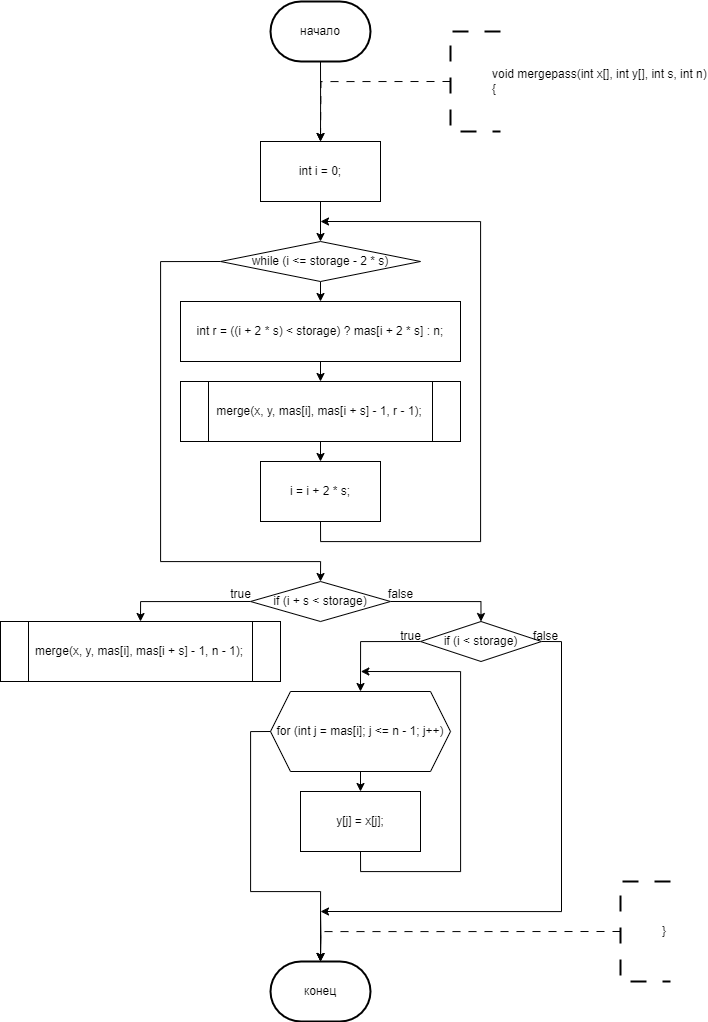

The diagram above was exported from draw.io. Its source (the exported page's mxGraphModel, read from the mxfile embedded in the PNG):
<mxGraphModel dx="2051" dy="1387" grid="1" gridSize="10" guides="1" tooltips="1" connect="1" arrows="1" fold="1" page="1" pageScale="1" pageWidth="827" pageHeight="1169" math="0" shadow="0">
  <root>
    <mxCell id="0" />
    <mxCell id="1" parent="0" />
    <mxCell id="NoTfI0mhbps9817KM9Cf-117" style="edgeStyle=orthogonalEdgeStyle;rounded=0;orthogonalLoop=1;jettySize=auto;html=1;exitX=0.5;exitY=1;exitDx=0;exitDy=0;exitPerimeter=0;entryX=0.5;entryY=0;entryDx=0;entryDy=0;" parent="1" source="NoTfI0mhbps9817KM9Cf-113" edge="1">
      <mxGeometry relative="1" as="geometry">
        <mxPoint x="280" y="160" as="targetPoint" />
      </mxGeometry>
    </mxCell>
    <mxCell id="NoTfI0mhbps9817KM9Cf-113" value="начало" style="strokeWidth=2;html=1;shape=mxgraph.flowchart.terminator;whiteSpace=wrap;" parent="1" vertex="1">
      <mxGeometry x="230" y="20" width="100" height="60" as="geometry" />
    </mxCell>
    <mxCell id="NoTfI0mhbps9817KM9Cf-123" style="edgeStyle=orthogonalEdgeStyle;rounded=0;orthogonalLoop=1;jettySize=auto;html=1;exitX=0;exitY=0.5;exitDx=0;exitDy=0;exitPerimeter=0;dashed=1;dashPattern=8 8;entryX=0.5;entryY=0;entryDx=0;entryDy=0;" parent="1" source="NoTfI0mhbps9817KM9Cf-122" edge="1">
      <mxGeometry relative="1" as="geometry">
        <mxPoint x="280" y="160" as="targetPoint" />
      </mxGeometry>
    </mxCell>
    <mxCell id="NoTfI0mhbps9817KM9Cf-122" value="&lt;blockquote style=&quot;margin: 0 0 0 40px; border: none; padding: 0px;&quot;&gt;&lt;div&gt;void mergepass(int x[], int y[], int s, int n)&lt;/div&gt;&lt;div&gt;{&lt;/div&gt;&lt;/blockquote&gt;" style="strokeWidth=2;html=1;shape=mxgraph.flowchart.annotation_1;align=left;pointerEvents=1;dashed=1;dashPattern=8 8;" parent="1" vertex="1">
      <mxGeometry x="410" y="50" width="50" height="100" as="geometry" />
    </mxCell>
    <mxCell id="NoTfI0mhbps9817KM9Cf-270" value="конец" style="strokeWidth=2;html=1;shape=mxgraph.flowchart.terminator;whiteSpace=wrap;" parent="1" vertex="1">
      <mxGeometry x="230" y="980" width="100" height="60" as="geometry" />
    </mxCell>
    <mxCell id="NoTfI0mhbps9817KM9Cf-271" style="edgeStyle=orthogonalEdgeStyle;rounded=0;orthogonalLoop=1;jettySize=auto;html=1;exitX=0.5;exitY=1;exitDx=0;exitDy=0;entryX=0.5;entryY=0;entryDx=0;entryDy=0;entryPerimeter=0;" parent="1" target="NoTfI0mhbps9817KM9Cf-270" edge="1">
      <mxGeometry relative="1" as="geometry">
        <mxPoint x="280" y="930" as="sourcePoint" />
      </mxGeometry>
    </mxCell>
    <mxCell id="NoTfI0mhbps9817KM9Cf-272" style="edgeStyle=orthogonalEdgeStyle;rounded=0;orthogonalLoop=1;jettySize=auto;html=1;exitX=0;exitY=0.5;exitDx=0;exitDy=0;exitPerimeter=0;dashed=1;dashPattern=8 8;entryX=0.5;entryY=0;entryDx=0;entryDy=0;" parent="1" source="NoTfI0mhbps9817KM9Cf-273" edge="1">
      <mxGeometry relative="1" as="geometry">
        <mxPoint x="280" y="980" as="targetPoint" />
        <Array as="points">
          <mxPoint x="410" y="950" />
          <mxPoint x="280" y="950" />
        </Array>
      </mxGeometry>
    </mxCell>
    <mxCell id="NoTfI0mhbps9817KM9Cf-273" value="&lt;blockquote style=&quot;margin: 0 0 0 40px; border: none; padding: 0px;&quot;&gt;&lt;div&gt;&lt;span style=&quot;background-color: initial;&quot;&gt;}&lt;/span&gt;&lt;br&gt;&lt;/div&gt;&lt;/blockquote&gt;" style="strokeWidth=2;html=1;shape=mxgraph.flowchart.annotation_1;align=left;pointerEvents=1;dashed=1;dashPattern=8 8;" parent="1" vertex="1">
      <mxGeometry x="580" y="900" width="50" height="100" as="geometry" />
    </mxCell>
    <mxCell id="-Kc3PhumVPWG2Q7VvMH2-134" style="edgeStyle=orthogonalEdgeStyle;rounded=0;orthogonalLoop=1;jettySize=auto;html=1;exitX=1;exitY=0.5;exitDx=0;exitDy=0;entryX=0.5;entryY=0;entryDx=0;entryDy=0;" parent="1" edge="1">
      <mxGeometry relative="1" as="geometry">
        <mxPoint x="350" y="560" as="sourcePoint" />
        <Array as="points">
          <mxPoint x="410" y="560" />
          <mxPoint x="410" y="220" />
          <mxPoint x="600" y="220" />
        </Array>
      </mxGeometry>
    </mxCell>
    <mxCell id="-Kc3PhumVPWG2Q7VvMH2-212" style="edgeStyle=orthogonalEdgeStyle;rounded=0;orthogonalLoop=1;jettySize=auto;html=1;exitX=0;exitY=0.5;exitDx=0;exitDy=0;entryX=0.5;entryY=0;entryDx=0;entryDy=0;" parent="1" edge="1">
      <mxGeometry relative="1" as="geometry">
        <mxPoint x="-380" y="100" as="sourcePoint" />
        <Array as="points">
          <mxPoint x="-400" y="100" />
          <mxPoint x="-400" y="340" />
          <mxPoint x="-290" y="340" />
        </Array>
      </mxGeometry>
    </mxCell>
    <mxCell id="-Kc3PhumVPWG2Q7VvMH2-217" style="edgeStyle=orthogonalEdgeStyle;rounded=0;orthogonalLoop=1;jettySize=auto;html=1;exitX=0;exitY=0.5;exitDx=0;exitDy=0;entryX=0.5;entryY=0;entryDx=0;entryDy=0;" parent="1" edge="1">
      <mxGeometry relative="1" as="geometry">
        <mxPoint x="-370" y="410" as="sourcePoint" />
        <Array as="points">
          <mxPoint x="-390" y="410" />
          <mxPoint x="-390" y="560" />
          <mxPoint x="-290" y="560" />
        </Array>
      </mxGeometry>
    </mxCell>
    <mxCell id="55B55G92THnq81suhS-z-103" style="edgeStyle=orthogonalEdgeStyle;rounded=0;orthogonalLoop=1;jettySize=auto;html=1;exitX=0.5;exitY=1;exitDx=0;exitDy=0;entryX=0.5;entryY=0;entryDx=0;entryDy=0;" edge="1" parent="1" source="55B55G92THnq81suhS-z-101" target="55B55G92THnq81suhS-z-102">
      <mxGeometry relative="1" as="geometry" />
    </mxCell>
    <mxCell id="55B55G92THnq81suhS-z-101" value="int i = 0;" style="rounded=0;whiteSpace=wrap;html=1;" vertex="1" parent="1">
      <mxGeometry x="220" y="160" width="120" height="60" as="geometry" />
    </mxCell>
    <mxCell id="55B55G92THnq81suhS-z-110" style="edgeStyle=orthogonalEdgeStyle;rounded=0;orthogonalLoop=1;jettySize=auto;html=1;exitX=0.5;exitY=1;exitDx=0;exitDy=0;entryX=0.5;entryY=0;entryDx=0;entryDy=0;" edge="1" parent="1" source="55B55G92THnq81suhS-z-102" target="55B55G92THnq81suhS-z-104">
      <mxGeometry relative="1" as="geometry" />
    </mxCell>
    <mxCell id="55B55G92THnq81suhS-z-113" style="edgeStyle=orthogonalEdgeStyle;rounded=0;orthogonalLoop=1;jettySize=auto;html=1;exitX=0;exitY=0.5;exitDx=0;exitDy=0;entryX=0.5;entryY=0;entryDx=0;entryDy=0;" edge="1" parent="1" source="55B55G92THnq81suhS-z-102" target="55B55G92THnq81suhS-z-112">
      <mxGeometry relative="1" as="geometry">
        <Array as="points">
          <mxPoint x="120" y="280" />
          <mxPoint x="120" y="580" />
          <mxPoint x="280" y="580" />
        </Array>
      </mxGeometry>
    </mxCell>
    <mxCell id="55B55G92THnq81suhS-z-102" value="while (i &lt;= storage - 2 * s)" style="rhombus;whiteSpace=wrap;html=1;" vertex="1" parent="1">
      <mxGeometry x="180" y="260" width="200" height="40" as="geometry" />
    </mxCell>
    <mxCell id="55B55G92THnq81suhS-z-107" style="edgeStyle=orthogonalEdgeStyle;rounded=0;orthogonalLoop=1;jettySize=auto;html=1;exitX=0.5;exitY=1;exitDx=0;exitDy=0;entryX=0.5;entryY=0;entryDx=0;entryDy=0;" edge="1" parent="1" source="55B55G92THnq81suhS-z-104" target="55B55G92THnq81suhS-z-106">
      <mxGeometry relative="1" as="geometry" />
    </mxCell>
    <mxCell id="55B55G92THnq81suhS-z-104" value="int r = ((i + 2 * s) &lt; storage) ? mas[i + 2 * s] : n;" style="rounded=0;whiteSpace=wrap;html=1;" vertex="1" parent="1">
      <mxGeometry x="140" y="320" width="280" height="60" as="geometry" />
    </mxCell>
    <mxCell id="55B55G92THnq81suhS-z-109" style="edgeStyle=orthogonalEdgeStyle;rounded=0;orthogonalLoop=1;jettySize=auto;html=1;exitX=0.5;exitY=1;exitDx=0;exitDy=0;entryX=0.5;entryY=0;entryDx=0;entryDy=0;" edge="1" parent="1" source="55B55G92THnq81suhS-z-106" target="55B55G92THnq81suhS-z-108">
      <mxGeometry relative="1" as="geometry" />
    </mxCell>
    <mxCell id="55B55G92THnq81suhS-z-106" value="merge(x, y, mas[i], mas[i + s] - 1, r - 1);" style="shape=process;whiteSpace=wrap;html=1;backgroundOutline=1;" vertex="1" parent="1">
      <mxGeometry x="140" y="400" width="280" height="60" as="geometry" />
    </mxCell>
    <mxCell id="55B55G92THnq81suhS-z-111" style="edgeStyle=orthogonalEdgeStyle;rounded=0;orthogonalLoop=1;jettySize=auto;html=1;exitX=0.5;exitY=1;exitDx=0;exitDy=0;" edge="1" parent="1" source="55B55G92THnq81suhS-z-108">
      <mxGeometry relative="1" as="geometry">
        <mxPoint x="280" y="240" as="targetPoint" />
        <Array as="points">
          <mxPoint x="280" y="560" />
          <mxPoint x="440" y="560" />
          <mxPoint x="440" y="240" />
        </Array>
      </mxGeometry>
    </mxCell>
    <mxCell id="55B55G92THnq81suhS-z-108" value="i = i + 2 * s;" style="rounded=0;whiteSpace=wrap;html=1;" vertex="1" parent="1">
      <mxGeometry x="220" y="480" width="120" height="60" as="geometry" />
    </mxCell>
    <mxCell id="55B55G92THnq81suhS-z-115" style="edgeStyle=orthogonalEdgeStyle;rounded=0;orthogonalLoop=1;jettySize=auto;html=1;exitX=0;exitY=0.5;exitDx=0;exitDy=0;entryX=0.5;entryY=0;entryDx=0;entryDy=0;" edge="1" parent="1" source="55B55G92THnq81suhS-z-112" target="55B55G92THnq81suhS-z-114">
      <mxGeometry relative="1" as="geometry" />
    </mxCell>
    <mxCell id="55B55G92THnq81suhS-z-117" style="edgeStyle=orthogonalEdgeStyle;rounded=0;orthogonalLoop=1;jettySize=auto;html=1;exitX=1;exitY=0.5;exitDx=0;exitDy=0;entryX=0.5;entryY=0;entryDx=0;entryDy=0;" edge="1" parent="1" source="55B55G92THnq81suhS-z-112" target="55B55G92THnq81suhS-z-116">
      <mxGeometry relative="1" as="geometry" />
    </mxCell>
    <mxCell id="55B55G92THnq81suhS-z-112" value="if (i + s &lt; storage)" style="rhombus;whiteSpace=wrap;html=1;" vertex="1" parent="1">
      <mxGeometry x="210" y="600" width="140" height="40" as="geometry" />
    </mxCell>
    <mxCell id="55B55G92THnq81suhS-z-114" value="merge(x, y, mas[i], mas[i + s] - 1, n - 1);" style="shape=process;whiteSpace=wrap;html=1;backgroundOutline=1;" vertex="1" parent="1">
      <mxGeometry x="-40" y="640" width="280" height="60" as="geometry" />
    </mxCell>
    <mxCell id="55B55G92THnq81suhS-z-121" style="edgeStyle=orthogonalEdgeStyle;rounded=0;orthogonalLoop=1;jettySize=auto;html=1;exitX=0;exitY=0.5;exitDx=0;exitDy=0;entryX=0.5;entryY=0;entryDx=0;entryDy=0;" edge="1" parent="1" source="55B55G92THnq81suhS-z-116" target="55B55G92THnq81suhS-z-120">
      <mxGeometry relative="1" as="geometry" />
    </mxCell>
    <mxCell id="55B55G92THnq81suhS-z-127" style="edgeStyle=orthogonalEdgeStyle;rounded=0;orthogonalLoop=1;jettySize=auto;html=1;exitX=1;exitY=0.5;exitDx=0;exitDy=0;" edge="1" parent="1" source="55B55G92THnq81suhS-z-116">
      <mxGeometry relative="1" as="geometry">
        <mxPoint x="280" y="930" as="targetPoint" />
        <Array as="points">
          <mxPoint x="521" y="660" />
          <mxPoint x="521" y="930" />
        </Array>
      </mxGeometry>
    </mxCell>
    <mxCell id="55B55G92THnq81suhS-z-116" value="if (i &lt; storage)" style="rhombus;whiteSpace=wrap;html=1;" vertex="1" parent="1">
      <mxGeometry x="380" y="640" width="121" height="40" as="geometry" />
    </mxCell>
    <mxCell id="55B55G92THnq81suhS-z-118" value="true" style="text;html=1;align=center;verticalAlign=middle;resizable=0;points=[];autosize=1;strokeColor=none;fillColor=none;" vertex="1" parent="1">
      <mxGeometry x="180" y="598" width="40" height="30" as="geometry" />
    </mxCell>
    <mxCell id="55B55G92THnq81suhS-z-119" value="false" style="text;html=1;align=center;verticalAlign=middle;resizable=0;points=[];autosize=1;strokeColor=none;fillColor=none;" vertex="1" parent="1">
      <mxGeometry x="335" y="598" width="50" height="30" as="geometry" />
    </mxCell>
    <mxCell id="55B55G92THnq81suhS-z-123" style="edgeStyle=orthogonalEdgeStyle;rounded=0;orthogonalLoop=1;jettySize=auto;html=1;exitX=0.5;exitY=1;exitDx=0;exitDy=0;entryX=0.5;entryY=0;entryDx=0;entryDy=0;" edge="1" parent="1" source="55B55G92THnq81suhS-z-120" target="55B55G92THnq81suhS-z-122">
      <mxGeometry relative="1" as="geometry" />
    </mxCell>
    <mxCell id="55B55G92THnq81suhS-z-120" value="for (int j = mas[i]; j &lt;= n - 1; j++)" style="shape=hexagon;perimeter=hexagonPerimeter2;whiteSpace=wrap;html=1;fixedSize=1;" vertex="1" parent="1">
      <mxGeometry x="230" y="710" width="180" height="80" as="geometry" />
    </mxCell>
    <mxCell id="55B55G92THnq81suhS-z-124" style="edgeStyle=orthogonalEdgeStyle;rounded=0;orthogonalLoop=1;jettySize=auto;html=1;exitX=0.5;exitY=1;exitDx=0;exitDy=0;" edge="1" parent="1" source="55B55G92THnq81suhS-z-122">
      <mxGeometry relative="1" as="geometry">
        <mxPoint x="320.3333333333335" y="690" as="targetPoint" />
        <Array as="points">
          <mxPoint x="320" y="890" />
          <mxPoint x="420" y="890" />
          <mxPoint x="420" y="690" />
        </Array>
      </mxGeometry>
    </mxCell>
    <mxCell id="55B55G92THnq81suhS-z-122" value="y[j] = x[j];" style="rounded=0;whiteSpace=wrap;html=1;" vertex="1" parent="1">
      <mxGeometry x="260" y="810" width="120" height="60" as="geometry" />
    </mxCell>
    <mxCell id="55B55G92THnq81suhS-z-125" value="true" style="text;html=1;align=center;verticalAlign=middle;resizable=0;points=[];autosize=1;strokeColor=none;fillColor=none;" vertex="1" parent="1">
      <mxGeometry x="350" y="640" width="40" height="30" as="geometry" />
    </mxCell>
    <mxCell id="55B55G92THnq81suhS-z-126" style="edgeStyle=orthogonalEdgeStyle;rounded=0;orthogonalLoop=1;jettySize=auto;html=1;exitX=0;exitY=0.5;exitDx=0;exitDy=0;entryX=0.5;entryY=0;entryDx=0;entryDy=0;entryPerimeter=0;" edge="1" parent="1" source="55B55G92THnq81suhS-z-120" target="NoTfI0mhbps9817KM9Cf-270">
      <mxGeometry relative="1" as="geometry">
        <Array as="points">
          <mxPoint x="210" y="750" />
          <mxPoint x="210" y="910" />
          <mxPoint x="280" y="910" />
        </Array>
      </mxGeometry>
    </mxCell>
    <mxCell id="55B55G92THnq81suhS-z-128" value="false" style="text;html=1;align=center;verticalAlign=middle;resizable=0;points=[];autosize=1;strokeColor=none;fillColor=none;" vertex="1" parent="1">
      <mxGeometry x="480" y="640" width="50" height="30" as="geometry" />
    </mxCell>
  </root>
</mxGraphModel>